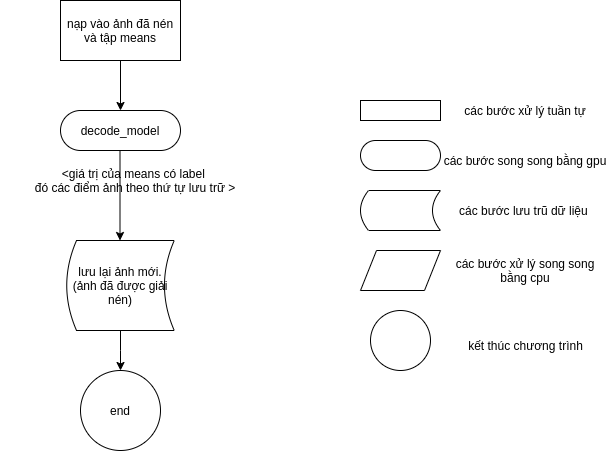

The diagram above was exported from draw.io. Its source (the exported page's mxGraphModel, read from the mxfile embedded in the PNG):
<mxGraphModel dx="1929" dy="1029" grid="1" gridSize="10" guides="1" tooltips="1" connect="1" arrows="1" fold="1" page="1" pageScale="1" pageWidth="827" pageHeight="1169" math="0" shadow="0">
  <root>
    <mxCell id="WIyWlLk6GJQsqaUBKTNV-0" />
    <mxCell id="WIyWlLk6GJQsqaUBKTNV-1" parent="WIyWlLk6GJQsqaUBKTNV-0" />
    <mxCell id="WIyWlLk6GJQsqaUBKTNV-3" value="nạp vào ảnh đã nén và tập means" style="rounded=1;whiteSpace=wrap;html=1;fontSize=12;glass=0;strokeWidth=1;shadow=0;arcSize=0;" parent="WIyWlLk6GJQsqaUBKTNV-1" vertex="1">
      <mxGeometry x="160" y="110" width="120" height="60" as="geometry" />
    </mxCell>
    <mxCell id="WIyWlLk6GJQsqaUBKTNV-12" value="decode_model&lt;br&gt;" style="rounded=1;whiteSpace=wrap;html=1;fontSize=12;glass=0;strokeWidth=1;shadow=0;arcSize=50;" parent="WIyWlLk6GJQsqaUBKTNV-1" vertex="1">
      <mxGeometry x="160" y="220" width="120" height="40" as="geometry" />
    </mxCell>
    <mxCell id="fL19lfejQK-KHzP_NQoq-0" value="" style="endArrow=classic;html=1;" edge="1" parent="WIyWlLk6GJQsqaUBKTNV-1">
      <mxGeometry width="50" height="50" relative="1" as="geometry">
        <mxPoint x="219.5" y="260" as="sourcePoint" />
        <mxPoint x="219.5" y="350" as="targetPoint" />
        <Array as="points" />
      </mxGeometry>
    </mxCell>
    <mxCell id="fL19lfejQK-KHzP_NQoq-2" value="&amp;lt;giá trị của means có label &lt;br&gt;đó các điểm ảnh theo thứ tự lưu trữ &amp;gt;" style="text;html=1;strokeColor=none;fillColor=none;align=center;verticalAlign=middle;whiteSpace=wrap;rounded=0;" vertex="1" parent="WIyWlLk6GJQsqaUBKTNV-1">
      <mxGeometry x="100" y="280" width="270" height="20" as="geometry" />
    </mxCell>
    <mxCell id="fL19lfejQK-KHzP_NQoq-26" style="edgeStyle=orthogonalEdgeStyle;rounded=0;orthogonalLoop=1;jettySize=auto;html=1;entryX=0.5;entryY=0;entryDx=0;entryDy=0;fontColor=#FFFFFF;" edge="1" parent="WIyWlLk6GJQsqaUBKTNV-1" source="fL19lfejQK-KHzP_NQoq-24" target="fL19lfejQK-KHzP_NQoq-25">
      <mxGeometry relative="1" as="geometry" />
    </mxCell>
    <mxCell id="fL19lfejQK-KHzP_NQoq-24" value="&lt;font color=&quot;#000000&quot;&gt;lưu lại ảnh mới.(ảnh đã được giải nén)&lt;br&gt;&lt;/font&gt;" style="shape=dataStorage;whiteSpace=wrap;html=1;labelBackgroundColor=none;fontColor=#FFFFFF;size=0.09090909090909091;" vertex="1" parent="WIyWlLk6GJQsqaUBKTNV-1">
      <mxGeometry x="166.25" y="350" width="107.5" height="90" as="geometry" />
    </mxCell>
    <mxCell id="fL19lfejQK-KHzP_NQoq-25" value="&lt;font color=&quot;#000000&quot;&gt;end&lt;/font&gt;" style="ellipse;whiteSpace=wrap;html=1;aspect=fixed;labelBackgroundColor=none;fontColor=#FFFFFF;" vertex="1" parent="WIyWlLk6GJQsqaUBKTNV-1">
      <mxGeometry x="180" y="480" width="80" height="80" as="geometry" />
    </mxCell>
    <mxCell id="fL19lfejQK-KHzP_NQoq-27" value="" style="rounded=0;whiteSpace=wrap;html=1;labelBackgroundColor=none;fontColor=#FFFFFF;" vertex="1" parent="WIyWlLk6GJQsqaUBKTNV-1">
      <mxGeometry x="460" y="210" width="80" height="20" as="geometry" />
    </mxCell>
    <mxCell id="fL19lfejQK-KHzP_NQoq-33" value="&lt;font color=&quot;#000000&quot;&gt;các bước xử lý tuần tự&lt;/font&gt;" style="text;html=1;strokeColor=none;fillColor=none;align=center;verticalAlign=middle;whiteSpace=wrap;rounded=0;labelBackgroundColor=none;fontColor=#FFFFFF;" vertex="1" parent="WIyWlLk6GJQsqaUBKTNV-1">
      <mxGeometry x="540" y="210" width="170" height="20" as="geometry" />
    </mxCell>
    <mxCell id="fL19lfejQK-KHzP_NQoq-34" value="" style="rounded=1;whiteSpace=wrap;html=1;labelBackgroundColor=none;fontColor=#FFFFFF;arcSize=50;" vertex="1" parent="WIyWlLk6GJQsqaUBKTNV-1">
      <mxGeometry x="460" y="250" width="80" height="30" as="geometry" />
    </mxCell>
    <mxCell id="fL19lfejQK-KHzP_NQoq-35" value="" style="shape=dataStorage;whiteSpace=wrap;html=1;labelBackgroundColor=none;fontColor=#FFFFFF;" vertex="1" parent="WIyWlLk6GJQsqaUBKTNV-1">
      <mxGeometry x="460" y="300" width="80" height="40" as="geometry" />
    </mxCell>
    <mxCell id="fL19lfejQK-KHzP_NQoq-36" value="" style="shape=parallelogram;perimeter=parallelogramPerimeter;whiteSpace=wrap;html=1;labelBackgroundColor=none;fontColor=#FFFFFF;" vertex="1" parent="WIyWlLk6GJQsqaUBKTNV-1">
      <mxGeometry x="460" y="360" width="80" height="40" as="geometry" />
    </mxCell>
    <mxCell id="fL19lfejQK-KHzP_NQoq-37" value="&lt;font color=&quot;#000000&quot;&gt;các bước song song bằng gpu&lt;/font&gt;" style="text;html=1;strokeColor=none;fillColor=none;align=center;verticalAlign=middle;whiteSpace=wrap;rounded=0;labelBackgroundColor=none;fontColor=#FFFFFF;" vertex="1" parent="WIyWlLk6GJQsqaUBKTNV-1">
      <mxGeometry x="540" y="260" width="170" height="20" as="geometry" />
    </mxCell>
    <mxCell id="fL19lfejQK-KHzP_NQoq-38" value="&lt;font color=&quot;#000000&quot;&gt;các bước lưu trũ dữ liệu&amp;nbsp;&lt;/font&gt;" style="text;html=1;strokeColor=none;fillColor=none;align=center;verticalAlign=middle;whiteSpace=wrap;rounded=0;labelBackgroundColor=none;fontColor=#FFFFFF;" vertex="1" parent="WIyWlLk6GJQsqaUBKTNV-1">
      <mxGeometry x="540" y="310" width="170" height="20" as="geometry" />
    </mxCell>
    <mxCell id="fL19lfejQK-KHzP_NQoq-39" value="&lt;font color=&quot;#000000&quot;&gt;các bước xử lý song song bằng cpu&lt;/font&gt;" style="text;html=1;strokeColor=none;fillColor=none;align=center;verticalAlign=middle;whiteSpace=wrap;rounded=0;labelBackgroundColor=none;fontColor=#FFFFFF;" vertex="1" parent="WIyWlLk6GJQsqaUBKTNV-1">
      <mxGeometry x="540" y="370" width="170" height="20" as="geometry" />
    </mxCell>
    <mxCell id="fL19lfejQK-KHzP_NQoq-40" value="" style="ellipse;whiteSpace=wrap;html=1;aspect=fixed;labelBackgroundColor=none;fontColor=#FFFFFF;" vertex="1" parent="WIyWlLk6GJQsqaUBKTNV-1">
      <mxGeometry x="470" y="420" width="60" height="60" as="geometry" />
    </mxCell>
    <mxCell id="fL19lfejQK-KHzP_NQoq-41" value="&lt;font color=&quot;#000000&quot;&gt;kết thúc chương trình&lt;/font&gt;" style="text;html=1;align=center;verticalAlign=middle;resizable=0;points=[];autosize=1;fontColor=#FFFFFF;" vertex="1" parent="WIyWlLk6GJQsqaUBKTNV-1">
      <mxGeometry x="560" y="445" width="130" height="20" as="geometry" />
    </mxCell>
    <mxCell id="fL19lfejQK-KHzP_NQoq-44" value="" style="endArrow=classic;html=1;fontColor=#FFFFFF;entryX=0.5;entryY=0;entryDx=0;entryDy=0;" edge="1" parent="WIyWlLk6GJQsqaUBKTNV-1" target="WIyWlLk6GJQsqaUBKTNV-12">
      <mxGeometry width="50" height="50" relative="1" as="geometry">
        <mxPoint x="220" y="170" as="sourcePoint" />
        <mxPoint x="490" y="320" as="targetPoint" />
      </mxGeometry>
    </mxCell>
  </root>
</mxGraphModel>